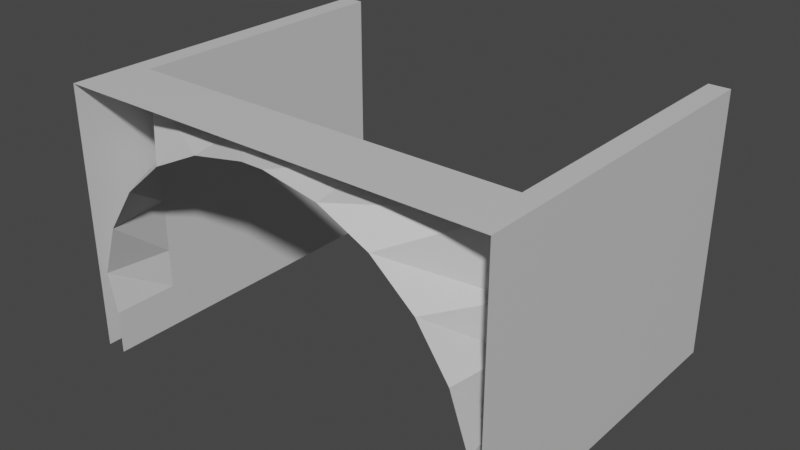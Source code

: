 # Source: tunnel_entrance.blend  (saved by Blender 2.80.75; exported with 4.5.12 LTS)
import bpy
from mathutils import Matrix  # noqa: F401  (used for matrix-valued properties, if any)

bpy.ops.wm.read_factory_settings(use_empty=True)
scene = bpy.context.scene
scene.name = 'Scene'

# ---- collections
col_collection = bpy.data.collections.new('Collection'); scene.collection.children.link(col_collection)

# ---- images (referenced by path relative to the original .blend; pixels are not part of the script)
import os
ASSET_DIR = os.environ.get("B2B_ASSET_DIR", "")  # directory of the original .blend (textures are referenced by path, not embedded)
HERE = os.path.dirname(os.path.abspath(__file__))  # packed textures are extracted next to this script under _unpacked/

def load_image(name, relpath, width, height, colorspace="sRGB"):
    """Load a texture the original file referenced (path relative to the .blend, or extracted next to this script)."""
    p = next((c for c in (os.path.join(HERE, relpath), os.path.join(ASSET_DIR, relpath)) if relpath and os.path.exists(c)), "")
    if p:
        img = bpy.data.images.load(p, check_existing=True)
        img.name = name
    else:  # same state as the original file: an image datablock whose file is absent (Cycles renders it pink)
        img = bpy.data.images.new(name, width, height)
        img.source = "FILE"
        img.filepath = "//" + (relpath or name)
    img.colorspace_settings.name = colorspace
    return img
img_tunnel_entrance = load_image('tunnel_entrance', 'tunnel_entrance.png', 1024, 1024, 'sRGB')

# ---- materials (node trees are filled in below, after node groups)
mat_material_001 = bpy.data.materials.new('Material.001')
mat_material_002 = bpy.data.materials.new('Material.002')
mat_material_003 = bpy.data.materials.new('Material.003')
mat_material = bpy.data.materials.new('Material')

# ---- material node trees
mat_material_001.use_nodes = True; mat_material_001.node_tree.nodes.clear()
_N = mat_material_001.node_tree.nodes; _L = mat_material_001.node_tree.links
n0 = _N.new('ShaderNodeOutputMaterial'); n0.name = 'Material Output'; n0.location = (300, 300)
n1 = _N.new('ShaderNodeBsdfPrincipled'); n1.name = 'Principled BSDF'; n1.location = (10, 300)
n1.distribution = 'GGX'
n1.subsurface_method = 'BURLEY'
n1.inputs[0].default_value = (1.0, 1.0, 1.0, 1.0)
n1.inputs[3].default_value = 1.45
n1.inputs[27].default_value = (0.0, 0.0, 0.0, 1.0)
n1.inputs[28].default_value = 1.0
n2 = _N.new('ShaderNodeTexImage'); n2.name = 'Image Texture'; n2.location = (-4, 597)
n2.image = img_tunnel_entrance
_L.new(n1.outputs[0], n0.inputs[0])
n0.is_active_output = True
mat_material_002.use_nodes = True; mat_material_002.node_tree.nodes.clear()
_N = mat_material_002.node_tree.nodes; _L = mat_material_002.node_tree.links
n0 = _N.new('ShaderNodeOutputMaterial'); n0.name = 'Material Output'; n0.location = (300, 300)
n1 = _N.new('ShaderNodeBsdfPrincipled'); n1.name = 'Principled BSDF'; n1.location = (10, 300)
n1.distribution = 'GGX'
n1.subsurface_method = 'BURLEY'
n1.inputs[0].default_value = (0.0, 0.0, 0.0, 1.0)
n1.inputs[3].default_value = 1.45
n1.inputs[13].default_value = 0.1261
n1.inputs[27].default_value = (0.0, 0.0, 0.0, 1.0)
n1.inputs[28].default_value = 1.0
n2 = _N.new('ShaderNodeTexImage'); n2.name = 'Image Texture'; n2.location = (24, 586)
n2.image = img_tunnel_entrance
_L.new(n1.outputs[0], n0.inputs[0])
n0.is_active_output = True
mat_material_003.use_nodes = True; mat_material_003.node_tree.nodes.clear()
_N = mat_material_003.node_tree.nodes; _L = mat_material_003.node_tree.links
n0 = _N.new('ShaderNodeOutputMaterial'); n0.name = 'Material Output'; n0.location = (300, 300)
n1 = _N.new('ShaderNodeBsdfPrincipled'); n1.name = 'Principled BSDF'; n1.location = (10, 300)
n1.distribution = 'GGX'
n1.subsurface_method = 'BURLEY'
n1.inputs[0].default_value = (0.1195, 0.1195, 0.1195, 1.0)
n1.inputs[3].default_value = 1.45
n1.inputs[27].default_value = (0.0, 0.0, 0.0, 1.0)
n1.inputs[28].default_value = 1.0
n2 = _N.new('ShaderNodeTexImage'); n2.name = 'Image Texture'; n2.location = (20, 595)
n2.image = img_tunnel_entrance
_L.new(n1.outputs[0], n0.inputs[0])
n0.is_active_output = True
mat_material.use_nodes = True; mat_material.node_tree.nodes.clear()
_N = mat_material.node_tree.nodes; _L = mat_material.node_tree.links
n0 = _N.new('ShaderNodeOutputMaterial'); n0.name = 'Material Output'; n0.location = (300, 300)
n1 = _N.new('ShaderNodeTexImage'); n1.name = 'Image Texture'; n1.location = (-13, 595)
n1.image = img_tunnel_entrance
n2 = _N.new('ShaderNodeBsdfPrincipled'); n2.name = 'Principled BSDF'; n2.location = (10, 300)
n2.distribution = 'GGX'
n2.subsurface_method = 'BURLEY'
n2.inputs[0].default_value = (0.65, 0.65, 0.65, 1.0)
n2.inputs[3].default_value = 1.45
n2.inputs[27].default_value = (0.0, 0.0, 0.0, 1.0)
n2.inputs[28].default_value = 1.0
_L.new(n2.outputs[0], n0.inputs[0])
n0.is_active_output = True

# ---- world
world_world = bpy.data.worlds.new('World'); scene.world = world_world
world_world.use_nodes = True; world_world.node_tree.nodes.clear()
_N = world_world.node_tree.nodes; _L = world_world.node_tree.links
n0 = _N.new('ShaderNodeOutputWorld'); n0.name = 'World Output'; n0.location = (300, 300)
n1 = _N.new('ShaderNodeBackground'); n1.name = 'Background'; n1.location = (10, 300)
n1.inputs[0].default_value = (0.05088, 0.05088, 0.05088, 1.0)
_L.new(n1.outputs[0], n0.inputs[0])
n0.is_active_output = True
world_world.color = (0.05088, 0.05088, 0.05088)
world_world.use_sun_shadow = False
world_world.sun_shadow_jitter_overblur = 0.0

# ---- meshes
me_plane = bpy.data.meshes.new('Plane')
me_plane.from_pydata([(-1.52, -2.109e-07, 5.213), (-4.572, -9.17e-08, 5.213), (1.52, -2.109e-07, 5.213), (4.572, -1.5, 0.1), (4.572, -9.17e-08, 5.213), (-4.572, -3.576e-07, -0.8948), (-4.572, -1.5, -0.8948), (4.572, 3.851e-07, 0.1), (4.787, -1.5, 1.008), (4.572, 2.659e-07, 1.008), (4.363, -1.5, 2.213), (4.572, 1.467e-07, 2.213), (3.641, -1.5, 3.266), (4.572, 2.751e-08, 3.266), (2.672, -1.5, 4.098), (4.572, -9.17e-08, 4.885), (1.52, -1.5, 4.65), (1.52, -2.109e-07, 4.885), (0.2652, -1.5, 4.885), (4.572, -3.576e-07, -0.8948), (-4.572, -1.5, 0.1), (4.572, -1.5, -0.8948), (-4.572, 3.851e-07, 0.1), (-4.787, -1.5, 1.008), (-4.572, 2.659e-07, 1.008), (-4.363, -1.5, 2.213), (-4.572, 1.467e-07, 2.213), (-3.641, -1.5, 3.266), (-4.572, 2.751e-08, 3.266), (-2.672, -1.5, 4.098), (-4.572, -9.17e-08, 4.885), (-1.52, -1.5, 4.65), (-1.52, -2.109e-07, 4.885), (-0.2652, -1.5, 4.885), (0.2652, -2.109e-07, 4.885), (-0.2652, -2.109e-07, 4.885), (0.2652, -2.109e-07, 5.213), (-0.2652, -2.109e-07, 5.213), (-1.52, -1.5, 5.213), (-4.572, -1.5, 5.213), (1.52, -1.5, 5.213), (4.572, -1.5, 5.213), (0.2652, -1.5, 5.213), (-0.2652, -1.5, 5.213), (-5.052, -9.17e-08, 5.213), (5.052, -9.17e-08, 5.213), (-5.052, -1.5, 5.213), (5.052, -1.5, 5.213), (-5.052, -8.345e-07, -0.8948), (5.052, -8.345e-07, -0.8948), (-5.052, -1.5, -0.8948), (5.052, -1.5, -0.8948), (-4.572, 6.492, 5.213), (4.572, 6.492, 5.213), (-4.572, 6.492, -0.8948), (4.572, 6.492, 0.1), (4.572, 6.492, 1.008), (4.572, 6.492, 2.213), (4.572, 6.492, 3.266), (4.572, 6.492, 4.885), (4.572, 6.492, -0.8948), (-4.572, 6.492, 0.1), (-4.572, 6.492, 1.008), (-4.572, 6.492, 2.213), (-4.572, 6.492, 3.266), (-4.572, 6.492, 4.885), (-5.052, 6.492, 5.213), (5.052, 6.492, 5.213), (-5.052, 6.492, -0.8948), (5.052, 6.492, -0.8948)], [], [(15, 17, 2, 4), (22, 20, 6, 5), (32, 30, 1, 0), (7, 3, 8, 9), (9, 8, 10, 11), (11, 10, 12, 13), (13, 12, 14, 15), (15, 14, 16, 17), (17, 16, 18, 34), (22, 24, 23, 20), (24, 26, 25, 23), (26, 28, 27, 25), (28, 30, 29, 27), (30, 32, 31, 29), (32, 35, 33, 31), (3, 7, 19, 21), (34, 18, 33, 35), (34, 35, 37, 36), (17, 34, 36, 2), (35, 32, 0, 37), (36, 37, 43, 42), (37, 0, 38, 43), (4, 2, 40, 41), (2, 36, 42, 40), (0, 1, 39, 38), (39, 1, 44, 46), (4, 41, 47, 45), (46, 44, 48, 50), (45, 47, 51, 49), (9, 11, 57, 56), (15, 4, 53, 59), (28, 26, 63, 64), (22, 5, 54, 61), (24, 22, 61, 62), (11, 13, 58, 57), (1, 30, 65, 52), (48, 44, 66, 68), (30, 28, 64, 65), (7, 9, 56, 55), (45, 49, 69, 67), (26, 24, 62, 63), (44, 1, 52, 66), (19, 7, 55, 60), (13, 15, 59, 58), (4, 45, 67, 53), (54, 68, 66, 52, 65, 64, 63, 62, 61), (59, 53, 67, 69, 60, 55, 56, 57, 58)])
me_plane.polygons.foreach_set('material_index', [3, 3, 3, 3, 3, 3, 3, 3, 3, 3, 3, 3, 3, 3, 3, 3, 3, 3, 3, 3, 3, 3, 3, 3, 3, 3, 3, 3, 3, 3, 3, 3, 3, 3, 3, 3, 3, 3, 3, 3, 3, 3, 3, 3, 3, 3, 3])
_uv = me_plane.uv_layers.new(name='UVMap')
_uv.uv.foreach_set('vector', [0.9514, 0.38, 0.9514, 0.1915, 0.9058, 0.1915, 0.9058, 0.38, 0.382, 0.9514, 0.4752, 0.9514, 0.4752, 0.9058, 0.382, 0.9058, 0.9514, 0.1895, 0.9514, 0.001001, 0.9058, 0.001001, 0.9058, 0.1895, 0.6677, 0.9514, 0.7609, 0.9514, 0.7609, 0.9058, 0.6677, 0.9058, 0.09424, 0.9058, 0.001001, 0.9058, 0.001001, 0.999, 0.09424, 0.999, 0.999, 0.09424, 0.999, 0.001001, 0.9534, 0.001001, 0.9534, 0.09424, 0.9514, 0.8581, 0.8581, 0.8581, 0.8581, 0.9514, 0.9514, 0.9514, 0.8561, 0.8581, 0.7629, 0.8581, 0.7629, 0.9514, 0.8561, 0.9514, 0.9514, 0.7629, 0.8581, 0.7629, 0.8581, 0.8561, 0.9514, 0.8561, 0.6657, 0.9514, 0.6657, 0.9058, 0.5724, 0.9058, 0.5724, 0.9514, 0.8561, 0.7629, 0.7629, 0.7629, 0.7629, 0.8561, 0.8561, 0.8561, 0.9514, 0.6677, 0.9058, 0.6677, 0.9058, 0.7609, 0.9514, 0.7609, 0.7609, 0.7629, 0.6677, 0.7629, 0.6677, 0.8561, 0.7609, 0.8561, 0.8561, 0.6677, 0.7629, 0.6677, 0.7629, 0.7609, 0.8561, 0.7609, 0.8561, 0.5724, 0.7629, 0.5724, 0.7629, 0.6657, 0.8561, 0.6657, 0.4772, 0.9514, 0.5704, 0.9514, 0.5704, 0.9058, 0.4772, 0.9058, 0.9514, 0.6657, 0.9514, 0.5724, 0.9058, 0.5724, 0.9058, 0.6657, 0.999, 0.09624, 0.9534, 0.09624, 0.9534, 0.1419, 0.999, 0.1419, 0.2867, 0.9514, 0.38, 0.9514, 0.38, 0.9058, 0.2867, 0.9058, 0.9514, 0.5704, 0.9514, 0.4772, 0.9058, 0.4772, 0.9058, 0.5704, 0.2847, 0.9514, 0.2847, 0.9058, 0.1915, 0.9058, 0.1915, 0.9514, 0.1895, 0.9058, 0.09624, 0.9058, 0.09624, 0.999, 0.1895, 0.999, 0.8561, 0.1895, 0.8561, 0.001001, 0.7629, 0.001001, 0.7629, 0.1895, 0.6657, 0.7629, 0.5724, 0.7629, 0.5724, 0.8561, 0.6657, 0.8561, 0.001001, 0.8561, 0.1895, 0.8561, 0.1895, 0.7629, 0.001001, 0.7629, 0.9514, 0.4752, 0.9514, 0.382, 0.9058, 0.382, 0.9058, 0.4752, 0.1915, 0.999, 0.2847, 0.999, 0.2847, 0.9534, 0.1915, 0.9534, 0.4752, 0.1915, 0.382, 0.1915, 0.382, 0.5704, 0.4752, 0.5704, 0.7609, 0.6657, 0.7609, 0.5724, 0.382, 0.5724, 0.382, 0.6657, 0.6657, 0.1915, 0.5724, 0.1915, 0.5724, 0.5704, 0.6657, 0.5704, 0.5704, 0.8561, 0.5704, 0.8105, 0.1915, 0.8105, 0.1915, 0.8561, 0.8561, 0.1915, 0.8105, 0.1915, 0.8105, 0.5704, 0.8561, 0.5704, 0.7609, 0.9038, 0.7609, 0.8581, 0.382, 0.8581, 0.382, 0.9038, 0.9038, 0.001001, 0.8581, 0.001001, 0.8581, 0.38, 0.9038, 0.38, 0.7609, 0.7609, 0.7609, 0.7153, 0.382, 0.7153, 0.382, 0.7609, 0.9038, 0.382, 0.8581, 0.382, 0.8581, 0.7609, 0.9038, 0.7609, 0.38, 0.382, 0.001001, 0.382, 0.001001, 0.7609, 0.38, 0.7609, 0.7609, 0.09424, 0.7609, 0.001001, 0.382, 0.001001, 0.382, 0.09424, 0.8085, 0.1915, 0.7629, 0.1915, 0.7629, 0.5704, 0.8085, 0.5704, 0.38, 0.001001, 0.001001, 0.001001, 0.001001, 0.38, 0.38, 0.38, 0.7609, 0.1895, 0.7609, 0.09624, 0.382, 0.09624, 0.382, 0.1895, 0.7609, 0.1915, 0.7153, 0.1915, 0.7153, 0.5704, 0.7609, 0.5704, 0.5704, 0.8085, 0.5704, 0.7629, 0.1915, 0.7629, 0.1915, 0.8085, 0.5704, 0.1915, 0.4772, 0.1915, 0.4772, 0.5704, 0.5704, 0.5704, 0.7609, 0.7133, 0.7609, 0.6677, 0.382, 0.6677, 0.382, 0.7133, 0.7133, 0.5704, 0.6677, 0.5704, 0.6677, 0.1915, 0.7133, 0.1915, 0.7133, 0.2118, 0.7133, 0.3122, 0.7133, 0.3776, 0.7133, 0.4524, 0.7133, 0.5087, 0.38, 0.9013, 0.38, 0.9038, 0.001001, 0.9038, 0.001001, 0.8581, 0.38, 0.8581, 0.38, 0.8656, 0.38, 0.8724, 0.38, 0.8814, 0.38, 0.8892])
me_plane.materials.append(mat_material_001)
me_plane.materials.append(mat_material_002)
me_plane.materials.append(mat_material_003)
me_plane.materials.append(mat_material)
me_plane.use_remesh_preserve_volume = False
me_plane.use_remesh_preserve_attributes = False
me_plane.use_mirror_vertex_groups = False
me_plane.update()

# ---- objects
ob_plane = bpy.data.objects.new('Plane', me_plane)

# ---- transforms, parenting, visibility, modifiers, constraints
ob_plane.location = (0.0, 0.0, 0.0)
ob_plane.lineart.crease_threshold = 0.0

# ---- collection membership
col_collection.objects.link(ob_plane)

# ---- scene / render settings (as saved in the file)
scene.frame_start = 1; scene.frame_end = 10000; scene.frame_set(0)
scene.render.engine = 'CYCLES'
scene.render.image_settings.file_format = 'FFMPEG'
scene.render.image_settings.color_mode = 'RGB'
scene.render.image_settings.compression = 0
scene.render.fps = 3
scene.render.fps_base = 0.1
scene.cycles.use_denoising = False
scene.cycles.samples = 128
scene.cycles.sampling_pattern = 'TABULATED_SOBOL'
scene.cycles.use_adaptive_sampling = False
scene.cycles.use_light_tree = False
scene.view_settings.view_transform = 'Filmic'
bpy.context.view_layer.update()

# ---- added for rendering (the .blend has no active camera and no usable light): camera, sun
cam_auto = bpy.data.cameras.new('AutoCamera')
cam_auto.lens = 50.0
cam_auto.sensor_width = 36.0
cam_auto.clip_end = 1000.0
ob_auto_camera = bpy.data.objects.new('AutoCamera', cam_auto)
scene.collection.objects.link(ob_auto_camera)
ob_auto_camera.location = (13.1908, -13.3332, 12.7116)
ob_auto_camera.rotation_euler = (1.09748, -7.21219e-08, 0.694738)
scene.camera = ob_auto_camera
light_auto_sun = bpy.data.lights.new('AutoSun', 'SUN')
light_auto_sun.energy = 3.0
light_auto_sun.angle = 0.0523599
ob_auto_sun = bpy.data.objects.new('AutoSun', light_auto_sun)
scene.collection.objects.link(ob_auto_sun)
ob_auto_sun.rotation_euler = (0.872665, 0.174533, 0.523599)
bpy.context.view_layer.update()
